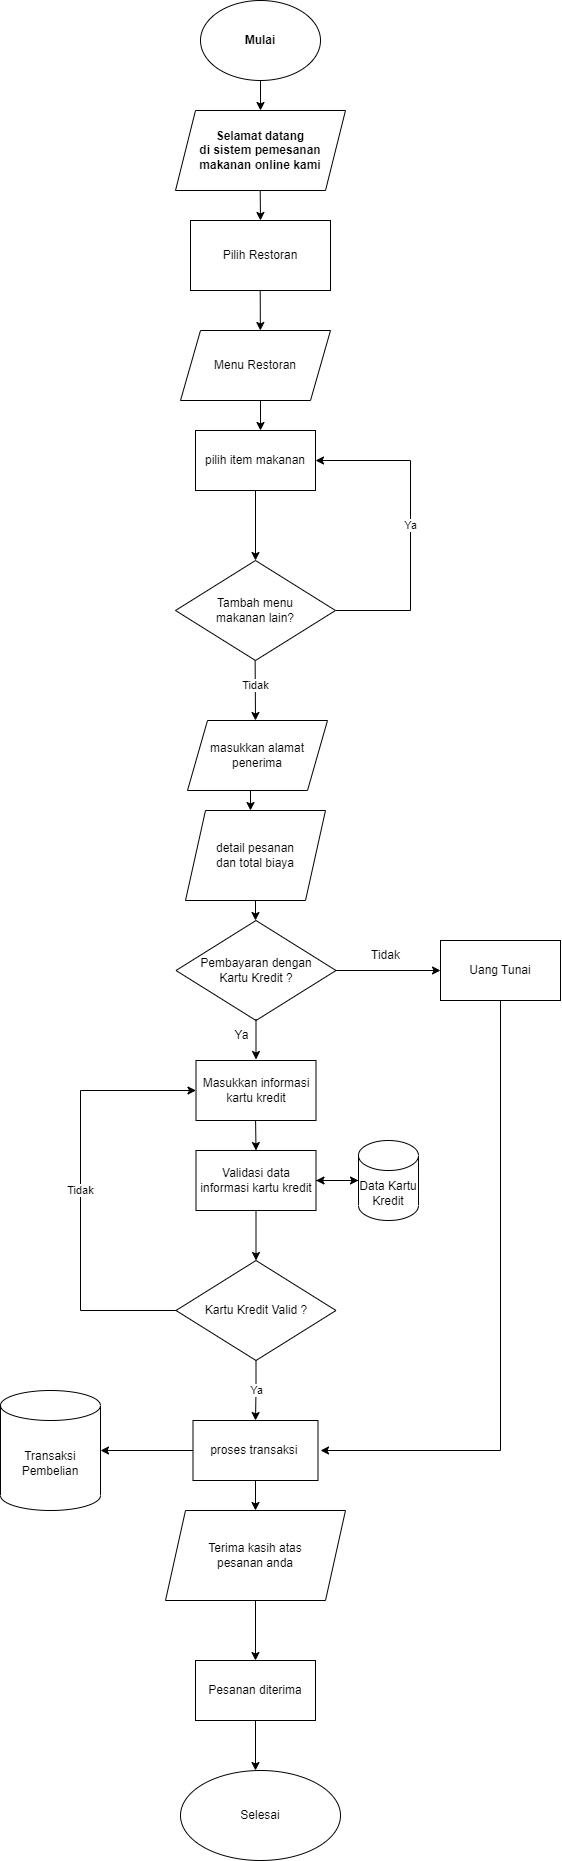

The diagram above was exported from draw.io. Its source (the exported page's mxGraphModel, read from the mxfile embedded in the PNG):
<mxGraphModel dx="733" dy="385" grid="1" gridSize="10" guides="0" tooltips="1" connect="1" arrows="1" fold="1" page="1" pageScale="1" pageWidth="1169" pageHeight="1654" math="0" shadow="0">
  <root>
    <mxCell id="WIyWlLk6GJQsqaUBKTNV-0" />
    <mxCell id="WIyWlLk6GJQsqaUBKTNV-1" parent="WIyWlLk6GJQsqaUBKTNV-0" />
    <mxCell id="AO5WyxjOUbAEBK5YWUwx-1" value="&lt;b&gt;Mulai&lt;/b&gt;" style="ellipse;whiteSpace=wrap;html=1;" parent="WIyWlLk6GJQsqaUBKTNV-1" vertex="1">
      <mxGeometry x="330" y="70" width="120" height="80" as="geometry" />
    </mxCell>
    <mxCell id="AO5WyxjOUbAEBK5YWUwx-2" value="" style="endArrow=classic;html=1;rounded=0;exitX=0.5;exitY=1;exitDx=0;exitDy=0;" parent="WIyWlLk6GJQsqaUBKTNV-1" source="AO5WyxjOUbAEBK5YWUwx-1" edge="1">
      <mxGeometry width="50" height="50" relative="1" as="geometry">
        <mxPoint x="390" y="210" as="sourcePoint" />
        <mxPoint x="390" y="180" as="targetPoint" />
      </mxGeometry>
    </mxCell>
    <mxCell id="AO5WyxjOUbAEBK5YWUwx-3" value="&lt;b&gt;&lt;font style=&quot;font-size: 12px;&quot;&gt;Selamat datang &lt;br&gt;di sistem pemesanan makanan online kami&lt;/font&gt;&lt;/b&gt;" style="shape=parallelogram;perimeter=parallelogramPerimeter;whiteSpace=wrap;html=1;fixedSize=1;" parent="WIyWlLk6GJQsqaUBKTNV-1" vertex="1">
      <mxGeometry x="305" y="180" width="170" height="80" as="geometry" />
    </mxCell>
    <mxCell id="AO5WyxjOUbAEBK5YWUwx-4" value="" style="endArrow=classic;html=1;rounded=0;" parent="WIyWlLk6GJQsqaUBKTNV-1" edge="1">
      <mxGeometry width="50" height="50" relative="1" as="geometry">
        <mxPoint x="389.71" y="260" as="sourcePoint" />
        <mxPoint x="390" y="290" as="targetPoint" />
      </mxGeometry>
    </mxCell>
    <mxCell id="AO5WyxjOUbAEBK5YWUwx-5" value="Pilih Restoran" style="rounded=0;whiteSpace=wrap;html=1;" parent="WIyWlLk6GJQsqaUBKTNV-1" vertex="1">
      <mxGeometry x="320" y="290" width="140" height="70" as="geometry" />
    </mxCell>
    <mxCell id="AO5WyxjOUbAEBK5YWUwx-6" value="" style="endArrow=classic;html=1;rounded=0;" parent="WIyWlLk6GJQsqaUBKTNV-1" edge="1">
      <mxGeometry width="50" height="50" relative="1" as="geometry">
        <mxPoint x="389.71" y="360" as="sourcePoint" />
        <mxPoint x="389.8646666666666" y="400" as="targetPoint" />
      </mxGeometry>
    </mxCell>
    <mxCell id="AO5WyxjOUbAEBK5YWUwx-13" value="Menu Restoran" style="shape=parallelogram;perimeter=parallelogramPerimeter;whiteSpace=wrap;html=1;fixedSize=1;" parent="WIyWlLk6GJQsqaUBKTNV-1" vertex="1">
      <mxGeometry x="310" y="400" width="150" height="70" as="geometry" />
    </mxCell>
    <mxCell id="AO5WyxjOUbAEBK5YWUwx-14" value="" style="endArrow=classic;html=1;rounded=0;" parent="WIyWlLk6GJQsqaUBKTNV-1" edge="1">
      <mxGeometry width="50" height="50" relative="1" as="geometry">
        <mxPoint x="390" y="470" as="sourcePoint" />
        <mxPoint x="390" y="500" as="targetPoint" />
      </mxGeometry>
    </mxCell>
    <mxCell id="AO5WyxjOUbAEBK5YWUwx-15" value="pilih item makanan" style="rounded=0;whiteSpace=wrap;html=1;" parent="WIyWlLk6GJQsqaUBKTNV-1" vertex="1">
      <mxGeometry x="325" y="500" width="120" height="60" as="geometry" />
    </mxCell>
    <mxCell id="AO5WyxjOUbAEBK5YWUwx-16" value="Tidak" style="endArrow=classic;html=1;rounded=0;" parent="WIyWlLk6GJQsqaUBKTNV-1" edge="1">
      <mxGeometry width="50" height="50" relative="1" as="geometry">
        <mxPoint x="384.5799999999999" y="720" as="sourcePoint" />
        <mxPoint x="385" y="790" as="targetPoint" />
        <Array as="points" />
      </mxGeometry>
    </mxCell>
    <mxCell id="p9C4ZqS3d0QGduDia-Lu-0" value="Ya" style="edgeStyle=orthogonalEdgeStyle;rounded=0;orthogonalLoop=1;jettySize=auto;html=1;entryX=1;entryY=0.5;entryDx=0;entryDy=0;" parent="WIyWlLk6GJQsqaUBKTNV-1" source="AO5WyxjOUbAEBK5YWUwx-17" target="AO5WyxjOUbAEBK5YWUwx-15" edge="1">
      <mxGeometry relative="1" as="geometry">
        <Array as="points">
          <mxPoint x="540" y="680" />
          <mxPoint x="540" y="530" />
        </Array>
      </mxGeometry>
    </mxCell>
    <mxCell id="AO5WyxjOUbAEBK5YWUwx-17" value="Tambah menu &lt;br&gt;makanan lain?" style="rhombus;whiteSpace=wrap;html=1;" parent="WIyWlLk6GJQsqaUBKTNV-1" vertex="1">
      <mxGeometry x="305" y="630" width="160" height="100" as="geometry" />
    </mxCell>
    <mxCell id="AO5WyxjOUbAEBK5YWUwx-23" value="Pembayaran dengan&lt;br&gt;Kartu Kredit ?" style="rhombus;whiteSpace=wrap;html=1;" parent="WIyWlLk6GJQsqaUBKTNV-1" vertex="1">
      <mxGeometry x="305.5" y="990" width="160" height="100" as="geometry" />
    </mxCell>
    <mxCell id="AO5WyxjOUbAEBK5YWUwx-28" value="Masukkan informasi kartu kredit" style="rounded=0;whiteSpace=wrap;html=1;" parent="WIyWlLk6GJQsqaUBKTNV-1" vertex="1">
      <mxGeometry x="325.5" y="1130" width="120" height="60" as="geometry" />
    </mxCell>
    <mxCell id="AO5WyxjOUbAEBK5YWUwx-35" value="" style="endArrow=classic;html=1;rounded=0;entryX=0.5;entryY=0;entryDx=0;entryDy=0;" parent="WIyWlLk6GJQsqaUBKTNV-1" target="p9C4ZqS3d0QGduDia-Lu-2" edge="1">
      <mxGeometry width="50" height="50" relative="1" as="geometry">
        <mxPoint x="385.08000000000004" y="1190" as="sourcePoint" />
        <mxPoint x="385.5" y="1220" as="targetPoint" />
      </mxGeometry>
    </mxCell>
    <mxCell id="p9C4ZqS3d0QGduDia-Lu-13" style="edgeStyle=orthogonalEdgeStyle;rounded=0;orthogonalLoop=1;jettySize=auto;html=1;entryX=0.5;entryY=0;entryDx=0;entryDy=0;startArrow=none;" parent="WIyWlLk6GJQsqaUBKTNV-1" edge="1">
      <mxGeometry relative="1" as="geometry">
        <mxPoint x="385" y="1790" as="sourcePoint" />
        <mxPoint x="385" y="1840" as="targetPoint" />
      </mxGeometry>
    </mxCell>
    <mxCell id="p9C4ZqS3d0QGduDia-Lu-20" style="edgeStyle=orthogonalEdgeStyle;rounded=0;orthogonalLoop=1;jettySize=auto;html=1;" parent="WIyWlLk6GJQsqaUBKTNV-1" source="AO5WyxjOUbAEBK5YWUwx-44" target="p9C4ZqS3d0QGduDia-Lu-16" edge="1">
      <mxGeometry relative="1" as="geometry" />
    </mxCell>
    <mxCell id="AO5WyxjOUbAEBK5YWUwx-44" value="Terima kasih atas &lt;br&gt;pesanan anda" style="shape=parallelogram;perimeter=parallelogramPerimeter;whiteSpace=wrap;html=1;fixedSize=1;" parent="WIyWlLk6GJQsqaUBKTNV-1" vertex="1">
      <mxGeometry x="295" y="1580" width="180" height="90" as="geometry" />
    </mxCell>
    <mxCell id="AO5WyxjOUbAEBK5YWUwx-48" value="Selesai" style="ellipse;whiteSpace=wrap;html=1;" parent="WIyWlLk6GJQsqaUBKTNV-1" vertex="1">
      <mxGeometry x="310" y="1840" width="160" height="90" as="geometry" />
    </mxCell>
    <mxCell id="AO5WyxjOUbAEBK5YWUwx-55" value="" style="endArrow=classic;html=1;rounded=0;entryX=0.5;entryY=0;entryDx=0;entryDy=0;exitX=0.5;exitY=1;exitDx=0;exitDy=0;" parent="WIyWlLk6GJQsqaUBKTNV-1" source="AO5WyxjOUbAEBK5YWUwx-15" target="AO5WyxjOUbAEBK5YWUwx-17" edge="1">
      <mxGeometry width="50" height="50" relative="1" as="geometry">
        <mxPoint x="445" y="529.58" as="sourcePoint" />
        <mxPoint x="495" y="529.87" as="targetPoint" />
      </mxGeometry>
    </mxCell>
    <mxCell id="p9C4ZqS3d0QGduDia-Lu-1" style="edgeStyle=orthogonalEdgeStyle;rounded=0;orthogonalLoop=1;jettySize=auto;html=1;" parent="WIyWlLk6GJQsqaUBKTNV-1" source="AO5WyxjOUbAEBK5YWUwx-60" target="AO5WyxjOUbAEBK5YWUwx-23" edge="1">
      <mxGeometry relative="1" as="geometry" />
    </mxCell>
    <mxCell id="AO5WyxjOUbAEBK5YWUwx-60" value="detail pesanan&lt;br&gt;dan total biaya" style="shape=parallelogram;perimeter=parallelogramPerimeter;whiteSpace=wrap;html=1;fixedSize=1;" parent="WIyWlLk6GJQsqaUBKTNV-1" vertex="1">
      <mxGeometry x="315" y="880" width="140" height="90" as="geometry" />
    </mxCell>
    <mxCell id="AO5WyxjOUbAEBK5YWUwx-69" value="" style="endArrow=classic;html=1;rounded=0;" parent="WIyWlLk6GJQsqaUBKTNV-1" edge="1">
      <mxGeometry width="50" height="50" relative="1" as="geometry">
        <mxPoint x="385.5" y="1089" as="sourcePoint" />
        <mxPoint x="385.5" y="1129" as="targetPoint" />
      </mxGeometry>
    </mxCell>
    <mxCell id="AO5WyxjOUbAEBK5YWUwx-70" value="Ya" style="text;html=1;align=center;verticalAlign=middle;resizable=0;points=[];autosize=1;strokeColor=none;fillColor=none;" parent="WIyWlLk6GJQsqaUBKTNV-1" vertex="1">
      <mxGeometry x="350.5" y="1090" width="40" height="30" as="geometry" />
    </mxCell>
    <mxCell id="AO5WyxjOUbAEBK5YWUwx-73" value="" style="endArrow=classic;html=1;rounded=0;exitX=0.5;exitY=1;exitDx=0;exitDy=0;entryX=0.5;entryY=0;entryDx=0;entryDy=0;" parent="WIyWlLk6GJQsqaUBKTNV-1" source="p9C4ZqS3d0QGduDia-Lu-2" target="p9C4ZqS3d0QGduDia-Lu-5" edge="1">
      <mxGeometry width="50" height="50" relative="1" as="geometry">
        <mxPoint x="385.08000000000004" y="1280" as="sourcePoint" />
        <mxPoint x="385.5" y="1310" as="targetPoint" />
      </mxGeometry>
    </mxCell>
    <mxCell id="p9C4ZqS3d0QGduDia-Lu-10" style="edgeStyle=orthogonalEdgeStyle;rounded=0;orthogonalLoop=1;jettySize=auto;html=1;entryX=1;entryY=0.5;entryDx=0;entryDy=0;entryPerimeter=0;" parent="WIyWlLk6GJQsqaUBKTNV-1" source="AO5WyxjOUbAEBK5YWUwx-74" target="p9C4ZqS3d0QGduDia-Lu-8" edge="1">
      <mxGeometry relative="1" as="geometry" />
    </mxCell>
    <mxCell id="AO5WyxjOUbAEBK5YWUwx-74" value="proses transaksi&amp;nbsp;" style="rounded=0;whiteSpace=wrap;html=1;" parent="WIyWlLk6GJQsqaUBKTNV-1" vertex="1">
      <mxGeometry x="322.5" y="1490" width="125" height="60" as="geometry" />
    </mxCell>
    <mxCell id="AO5WyxjOUbAEBK5YWUwx-77" value="" style="endArrow=classic;html=1;rounded=0;exitX=0.5;exitY=1;exitDx=0;exitDy=0;entryX=0.5;entryY=0;entryDx=0;entryDy=0;" parent="WIyWlLk6GJQsqaUBKTNV-1" source="AO5WyxjOUbAEBK5YWUwx-74" target="AO5WyxjOUbAEBK5YWUwx-44" edge="1">
      <mxGeometry width="50" height="50" relative="1" as="geometry">
        <mxPoint x="384.6600000000001" y="1700" as="sourcePoint" />
        <mxPoint x="384.58000000000004" y="1740" as="targetPoint" />
      </mxGeometry>
    </mxCell>
    <mxCell id="p9C4ZqS3d0QGduDia-Lu-11" style="edgeStyle=orthogonalEdgeStyle;rounded=0;orthogonalLoop=1;jettySize=auto;html=1;" parent="WIyWlLk6GJQsqaUBKTNV-1" source="AO5WyxjOUbAEBK5YWUwx-90" target="p9C4ZqS3d0QGduDia-Lu-2" edge="1">
      <mxGeometry relative="1" as="geometry" />
    </mxCell>
    <mxCell id="AO5WyxjOUbAEBK5YWUwx-90" value="Data Kartu Kredit" style="shape=cylinder3;whiteSpace=wrap;html=1;boundedLbl=1;backgroundOutline=1;size=15;" parent="WIyWlLk6GJQsqaUBKTNV-1" vertex="1">
      <mxGeometry x="488" y="1210" width="60" height="80" as="geometry" />
    </mxCell>
    <mxCell id="p9C4ZqS3d0QGduDia-Lu-4" style="edgeStyle=orthogonalEdgeStyle;rounded=0;orthogonalLoop=1;jettySize=auto;html=1;" parent="WIyWlLk6GJQsqaUBKTNV-1" source="p9C4ZqS3d0QGduDia-Lu-2" target="AO5WyxjOUbAEBK5YWUwx-90" edge="1">
      <mxGeometry relative="1" as="geometry" />
    </mxCell>
    <mxCell id="p9C4ZqS3d0QGduDia-Lu-2" value="Validasi data informasi kartu kredit" style="rounded=0;whiteSpace=wrap;html=1;" parent="WIyWlLk6GJQsqaUBKTNV-1" vertex="1">
      <mxGeometry x="325.5" y="1220" width="120" height="60" as="geometry" />
    </mxCell>
    <mxCell id="p9C4ZqS3d0QGduDia-Lu-6" value="Tidak" style="edgeStyle=orthogonalEdgeStyle;rounded=0;orthogonalLoop=1;jettySize=auto;html=1;entryX=0;entryY=0.5;entryDx=0;entryDy=0;" parent="WIyWlLk6GJQsqaUBKTNV-1" source="p9C4ZqS3d0QGduDia-Lu-5" target="AO5WyxjOUbAEBK5YWUwx-28" edge="1">
      <mxGeometry relative="1" as="geometry">
        <Array as="points">
          <mxPoint x="210" y="1380" />
          <mxPoint x="210" y="1160" />
        </Array>
      </mxGeometry>
    </mxCell>
    <mxCell id="p9C4ZqS3d0QGduDia-Lu-7" value="Ya" style="edgeStyle=orthogonalEdgeStyle;rounded=0;orthogonalLoop=1;jettySize=auto;html=1;entryX=0.5;entryY=0;entryDx=0;entryDy=0;" parent="WIyWlLk6GJQsqaUBKTNV-1" source="p9C4ZqS3d0QGduDia-Lu-5" target="AO5WyxjOUbAEBK5YWUwx-74" edge="1">
      <mxGeometry relative="1" as="geometry" />
    </mxCell>
    <mxCell id="p9C4ZqS3d0QGduDia-Lu-5" value="Kartu Kredit Valid ?" style="rhombus;whiteSpace=wrap;html=1;" parent="WIyWlLk6GJQsqaUBKTNV-1" vertex="1">
      <mxGeometry x="305.5" y="1330" width="160" height="100" as="geometry" />
    </mxCell>
    <mxCell id="p9C4ZqS3d0QGduDia-Lu-8" value="Transaksi Pembelian" style="shape=cylinder3;whiteSpace=wrap;html=1;boundedLbl=1;backgroundOutline=1;size=15;" parent="WIyWlLk6GJQsqaUBKTNV-1" vertex="1">
      <mxGeometry x="130" y="1460" width="100" height="120" as="geometry" />
    </mxCell>
    <mxCell id="p9C4ZqS3d0QGduDia-Lu-16" value="Pesanan diterima" style="rounded=0;whiteSpace=wrap;html=1;" parent="WIyWlLk6GJQsqaUBKTNV-1" vertex="1">
      <mxGeometry x="325" y="1730" width="120" height="60" as="geometry" />
    </mxCell>
    <mxCell id="6h9bqiYqjTOMzZ2m5QlE-0" value="masukkan alamat penerima" style="shape=parallelogram;perimeter=parallelogramPerimeter;whiteSpace=wrap;html=1;fixedSize=1;" vertex="1" parent="WIyWlLk6GJQsqaUBKTNV-1">
      <mxGeometry x="317" y="790" width="140" height="70" as="geometry" />
    </mxCell>
    <mxCell id="6h9bqiYqjTOMzZ2m5QlE-1" value="" style="endArrow=classic;html=1;rounded=0;" edge="1" parent="WIyWlLk6GJQsqaUBKTNV-1">
      <mxGeometry width="50" height="50" relative="1" as="geometry">
        <mxPoint x="380" y="860" as="sourcePoint" />
        <mxPoint x="380" y="880" as="targetPoint" />
      </mxGeometry>
    </mxCell>
    <mxCell id="6h9bqiYqjTOMzZ2m5QlE-2" value="Uang Tunai" style="rounded=0;whiteSpace=wrap;html=1;" vertex="1" parent="WIyWlLk6GJQsqaUBKTNV-1">
      <mxGeometry x="570" y="1010" width="120" height="60" as="geometry" />
    </mxCell>
    <mxCell id="6h9bqiYqjTOMzZ2m5QlE-3" value="" style="endArrow=classic;html=1;rounded=0;exitX=1;exitY=0.5;exitDx=0;exitDy=0;" edge="1" parent="WIyWlLk6GJQsqaUBKTNV-1" source="AO5WyxjOUbAEBK5YWUwx-23">
      <mxGeometry width="50" height="50" relative="1" as="geometry">
        <mxPoint x="470" y="1040" as="sourcePoint" />
        <mxPoint x="570" y="1040" as="targetPoint" />
      </mxGeometry>
    </mxCell>
    <mxCell id="6h9bqiYqjTOMzZ2m5QlE-4" value="Tidak" style="text;html=1;align=center;verticalAlign=middle;resizable=0;points=[];autosize=1;strokeColor=none;fillColor=none;" vertex="1" parent="WIyWlLk6GJQsqaUBKTNV-1">
      <mxGeometry x="490" y="1010" width="50" height="30" as="geometry" />
    </mxCell>
    <mxCell id="6h9bqiYqjTOMzZ2m5QlE-5" value="" style="endArrow=classic;html=1;rounded=0;" edge="1" parent="WIyWlLk6GJQsqaUBKTNV-1">
      <mxGeometry width="50" height="50" relative="1" as="geometry">
        <mxPoint x="630" y="1070" as="sourcePoint" />
        <mxPoint x="450" y="1520" as="targetPoint" />
        <Array as="points">
          <mxPoint x="630" y="1520" />
        </Array>
      </mxGeometry>
    </mxCell>
  </root>
</mxGraphModel>